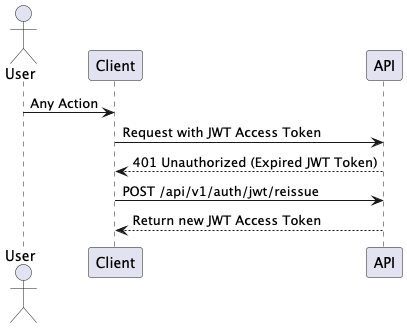

The diagram above was rendered by PlantUML. Its source (embedded in the PNG):
@startuml
actor User

User -> Client : Any Action
Client -> API : Request with JWT Access Token
API --> Client : 401 Unauthorized (Expired JWT Token)
Client -> API : POST /api/v1/auth/jwt/reissue
API --> Client : Return new JWT Access Token

@enduml